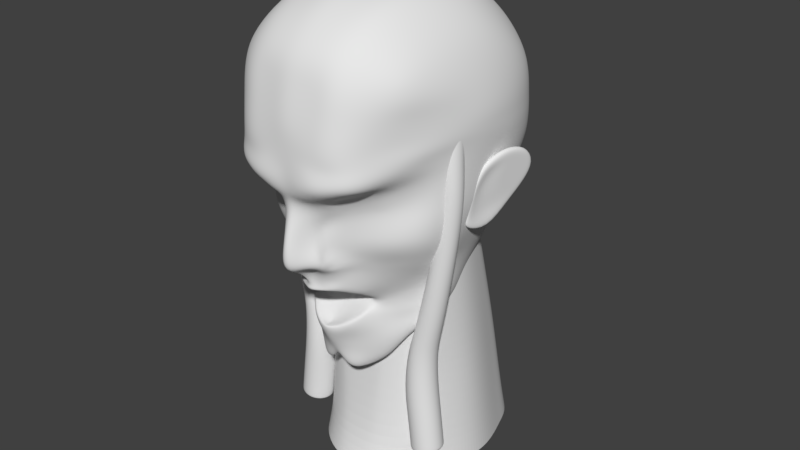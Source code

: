 # Source: Cabe_a_de_Cristo.blend  (saved by Blender 2.78.0; exported with 4.5.12 LTS)
import bpy
from mathutils import Matrix  # noqa: F401  (used for matrix-valued properties, if any)

bpy.ops.wm.read_factory_settings(use_empty=True)
scene = bpy.context.scene
scene.name = 'Scene'

# ---- collections
col_collection_1 = bpy.data.collections.new('Collection 1'); scene.collection.children.link(col_collection_1)

# ---- world
world_world = bpy.data.worlds.new('World'); scene.world = world_world
world_world.color = (0.05088, 0.05088, 0.05088)
world_world.use_sun_shadow = False
world_world.sun_shadow_jitter_overblur = 0.0
world_world.cycles.sampling_method = 'MANUAL'

# ---- meshes
me_plane = bpy.data.meshes.new('Plane')
me_plane.from_pydata([(0.612, -4.014, 2.261), (0.7106, -2.974, 3.974), (0.7721, 0.124, 5.091), (0.7294, 3.616, 4.47), (0.6871, 5.85, 2.853), (0.6732, 6.486, -0.229), (0.6866, 6.327, -1.816), (0.5605, -4.37, -0.3145), (0.4749, -4.025, -1.94), (0.4881, -4.072, -4.15), (0.3133, -3.753, -4.623), (3.015, -2.258, 3.174), (2.98, -3.089, -0.3013), (2.987, 5.43, -1.507), (2.987, 5.361, 0.8296), (1.462, -3.152, -2.219), (3.015, 4.751, 2.147), (1.94, 0.135, 4.8), (3.043, 3.058, 3.502), (2.954, -3.157, 1.875), (3.043, 0.2284, 3.966), (2.564, -2.691, -1.497), (4.104, 0.6494, 2.221), (3.814, -1.655, 1.891), (3.896, 3.189, 2.088), (4.44, 1.068, 0.1052), (4.083, 3.716, -0.1153), (3.86, -1.355, 0.7589), (1.776, -3.943, 2.113), (1.898, 3.443, 4.223), (1.855, 5.385, 2.575), (1.855, 6.089, 0.9679), (1.855, 6.044, -1.722), (1.693, -4.238, -0.4894), (1.879, -2.826, 3.77), (0.9042, -3.435, -4.675), (0.3958, -4.057, -2.959), (0.8068, -3.518, -4.132), (0.7436, -3.271, -2.953), (1.174, -2.932, -3.936), (1.765, -2.761, -2.923), (2.964, -2.876, -1.042), (1.906, -4.201, -1.229), (0.6278, -4.489, -1.263), (3.739, -1.206, -0.8039), (3.28, -1.762, -2.882), (3.46, -1.335, -1.759), (4.341, 0.914, -0.6058), (4.058, 3.663, -1.066), (4.16, 0.4954, -1.767), (3.964, 3.133, -2.347), (0.08208, -3.351, -5.292), (0.2671, -3.33, -5.697), (0.3242, -2.861, -5.855), (0.6856, -3.09, -5.705), (0.8764, -2.794, -5.834), (1.088, -2.402, -6.003), (1.326, -1.959, -6.208), (1.419, -1.621, -6.417), (1.387, -1.456, -6.651), (1.271, -1.832, -6.981), (0.8216, -2.345, -7.416), (0.3446, -2.595, -7.655), (0.2264, -3.251, -5.787), (0.02893, -2.404, -7.641), (0.328, -2.164, -7.449), (0.6862, -1.756, -7.033), (0.8218, -1.459, -6.629), (0.8397, -1.523, -6.401), (0.7522, -1.85, -6.176), (0.535, -2.344, -5.989), (1.13, -2.969, -4.504), (2.809, -2.086, -3.847), (0.9876, -3.025, -4.863), (0.6898, -3.074, -5.36), (2.212, -2.078, -4.48), (1.121, -2.658, -5.494), (1.677, -2.273, -4.981), (1.523, -2.158, -5.69), (2.227, -1.574, -5.298), (1.881, -1.603, -5.821), (2.427, -0.7059, -6.084), (2.544, -0.4036, -6.682), (1.983, -0.948, -7.403), (0.2958, -2.402, -8.258), (1.046, -1.932, -8.059), (1.222, -1.591, -8.915), (1.258, -0.8371, -9.05), (1.499, 0.08751, -8.321), (0.295, -0.6548, -8.65), (1.151, -1.307, -9.572), (0.35, -1.945, -9.653), (0.3191, -1.477, -9.213), (0.3664, -2.137, -8.908), (1.892, -0.789, -8.754), (2.55, 0.1032, -7.818), (3.028, 0.9246, -6.788), (3.208, 0.5798, -5.638), (3.25, -0.749, -4.818), (3.748, -0.07458, -4.12), (3.977, 0.1275, -3.089), (3.332, 2.297, -4.681), (3.737, 2.606, -3.604), (2.935, 2.24, -5.74), (2.253, 3.447, -6.071), (2.935, 4.534, -2.898), (2.774, 3.97, -4.012), (2.517, 3.681, -5.041), (1.78, -3.151, -1.853), (2.284, -2.702, -1.829), (2.679, -2.301, -1.822), (1.344, -3.503, -1.895), (2.127, -2.648, -2.188), (1.918, -3.457, -1.56), (2.522, 2.091, -7.119), (1.853, 2.889, -7.281), (1.605, 1.74, -8.045), (0.7839, 3.295, -7.466), (0.9298, 3.881, -6.429), (1.676, 4.704, -4.131), (1.791, 5.243, -3.189), (0.6437, 5.178, -4.227), (1.327, 4.372, -4.984), (0.6139, 5.726, -3.366), (1.714, -4.232, 0.5458), (1.855, 6.201, -0.2361), (3.898, -1.265, -0.04113), (4.06, 3.648, 0.741), (4.457, 1.02, 0.734), (2.987, 5.458, -0.2083), (2.923, -3.162, 0.6294), (0.5732, -4.308, 0.7835), (0.665, 6.239, 1.134), (0.0, -4.096, 2.26), (0.5881, -4.187, 1.482), (1.207, -3.959, 2.209), (0.6539, -3.785, 3.112), (0.7567, -1.696, 4.672), (0.0, -2.996, 4.039), (1.358, -2.926, 3.89), (0.7614, 2.042, 5.075), (0.0, 0.124, 5.221), (1.45, 0.1267, 4.953), (0.6994, 4.957, 3.685), (0.0, 3.686, 4.629), (1.386, 3.538, 4.329), (0.6683, 5.993, 1.93), (0.0, 6.064, 3.13), (1.322, 5.537, 2.634), (0.6866, 6.503, -0.8492), (0.0, 6.2, 1.278), (1.322, 6.382, -0.2464), (0.6682, 6.027, -2.778), (0.0, 6.467, -1.85), (1.322, 6.19, -1.776), (0.5777, -4.417, -0.8001), (1.143, -4.265, 0.6867), (0.0, -4.372, -0.1656), (0.4006, -3.955, -2.378), (1.256, -4.459, -1.327), (0.0, -4.236, -1.952), (0.503, -4.081, -4.5), (0.6048, -3.619, -2.958), (0.0, -4.802, -4.074), (0.1286, -3.456, -4.853), (0.7383, -3.582, -4.723), (0.0, -4.257, -4.869), (3.484, -2.466, 1.802), (3.56, -1.888, 2.622), (3.661, 0.3748, 3.193), (3.609, 2.95, 2.832), (3.574, 4.12, 1.941), (3.586, 4.748, -0.1799), (3.573, 4.709, -1.318), (3.42, -2.308, 0.7056), (3.326, -2.08, -0.9521), (1.829, -4.343, -0.9662), (2.937, -3.201, 1.186), (1.925, -1.604, 4.412), (2.985, -2.885, 2.585), (1.741, -4.096, 1.285), (3.047, -3.028, -0.7112), (1.833, 5.596, -2.626), (2.987, 5.47, -0.7079), (2.994, 5.176, 1.503), (1.822, -3.591, 2.971), (3.036, -1.235, 3.637), (3.036, 4.055, 2.8), (1.144, -3.223, -2.514), (3.043, 1.777, 3.981), (4.37, 0.9113, 1.314), (4.05, 2.014, 2.284), (4.039, -0.6584, 2.04), (3.836, -1.462, 1.28), (4.011, 3.511, 1.362), (4.408, 1.038, -0.1786), (4.228, -0.2036, 0.08307), (4.371, 2.405, 0.7394), (4.082, 3.715, -0.4972), (3.808, -1.209, -0.3968), (2.974, 4.989, -2.279), (1.855, 6.187, -0.8106), (1.855, 5.876, 1.769), (1.866, 4.585, 3.392), (2.05, -2.618, -2.47), (1.93, 1.96, 4.786), (2.586, -3.702, -1.186), (2.414, 0.1638, 4.511), (2.351, -3.676, 2.009), (2.403, 3.296, 3.999), (2.386, 5.15, 2.445), (2.379, 5.918, -0.2204), (2.379, 5.819, -1.638), (2.346, -3.908, 0.5308), (2.392, -2.622, 3.552), (0.9409, -3.254, -4.578), (0.8934, -3.265, -4.813), (0.938, -3.554, -4.45), (0.878, -3.816, -4.16), (0.0, -4.46, -2.905), (0.4292, -3.995, -3.631), (0.7431, -3.479, -3.668), (0.8495, -3.27, -4.065), (1.223, -3.046, -2.995), (1.91, -2.596, -3.861), (1.112, -2.967, -4.264), (1.423, -2.894, -3.503), (2.56, -2.308, -2.884), (1.003, -3.805, -1.961), (0.0, -4.356, -1.126), (2.974, -1.961, -1.813), (2.26, -3.084, -1.478), (2.768, -2.72, -1.294), (1.99, -3.946, -1.386), (0.653, -4.378, -1.673), (3.6, -1.258, -1.259), (4.111, -0.2727, -0.6381), (3.331, -1.514, -2.309), (3.091, -2.007, -3.429), (3.943, -0.6163, -1.66), (4.251, 0.7256, -1.145), (4.342, 2.346, -0.807), (4.005, 3.452, -1.714), (4.073, 0.2715, -2.433), (4.209, 1.848, -2.008), (3.91, 2.839, -2.974), (3.471, 3.923, -2.638), (0.2489, -3.301, -5.571), (0.0, -3.499, -5.41), (0.5021, -3.243, -5.334), (0.2417, -3.315, -5.774), (0.0, -3.456, -5.685), (0.5228, -3.209, -5.68), (0.0, -3.37, -5.82), (0.2355, -3.111, -5.777), (0.5669, -3.139, -5.755), (0.7918, -2.951, -5.763), (0.7264, -3.066, -5.586), (0.9464, -2.612, -5.912), (0.6555, -2.84, -5.858), (0.9898, -2.76, -5.718), (1.212, -2.173, -6.099), (0.8291, -2.406, -6.001), (1.286, -2.336, -5.908), (1.391, -1.776, -6.312), (1.102, -1.892, -6.197), (1.524, -1.868, -6.074), (1.423, -1.5, -6.525), (1.189, -1.527, -6.407), (1.72, -1.419, -6.302), (1.336, -1.557, -6.809), (1.186, -1.439, -6.638), (1.738, -1.299, -6.674), (1.072, -2.091, -7.215), (1.092, -1.778, -6.991), (1.396, -1.66, -7.106), (0.5771, -2.484, -7.579), (0.693, -2.357, -7.39), (0.9063, -2.276, -7.588), (0.0, -2.729, -7.704), (0.2255, -2.613, -7.606), (0.3797, -2.562, -7.869), (0.0, -2.898, -5.887), (0.4184, -2.621, -5.921), (0.0, -2.367, -6.027), (0.0, -1.903, -6.206), (0.0, -1.53, -6.421), (0.0, -1.425, -6.627), (0.0, -1.589, -7.038), (0.0, -1.98, -7.349), (0.0, -2.285, -7.613), (0.1773, -2.259, -7.561), (0.0, -2.593, -7.645), (0.5112, -2.001, -7.289), (0.7921, -1.557, -6.787), (0.8388, -1.441, -6.515), (0.8133, -1.672, -6.287), (0.6553, -2.071, -6.073), (1.112, -2.964, -4.698), (1.603, -2.544, -4.462), (0.913, -2.88, -5.428), (0.8118, -3.098, -5.08), (3.8, -1.004, -2.93), (2.492, -2.093, -4.18), (3.514, -1.257, -3.908), (1.28, -2.643, -4.897), (1.956, -2.149, -4.752), (2.869, -1.493, -4.56), (1.394, -2.465, -5.196), (1.346, -2.407, -5.582), (2.02, -1.91, -5.11), (1.866, -1.882, -5.453), (1.665, -1.922, -5.784), (2.228, -1.378, -5.54), (2.692, -1.194, -5.109), (2.217, -1.116, -5.873), (2.848, -0.1987, -5.831), (2.546, -0.4665, -6.369), (2.865, 0.2679, -6.64), (2.451, -0.5573, -7.015), (1.592, -1.465, -7.809), (2.464, -0.395, -7.603), (0.5604, -2.258, -8.188), (0.0, -2.51, -8.282), (0.3475, -2.246, -8.571), (1.256, -1.678, -8.478), (0.2964, -1.273, -8.845), (1.375, -0.5499, -8.607), (1.735, -0.6196, -8.828), (2.205, -0.5123, -8.266), (0.0, -1.693, -9.035), (0.0, 0.1578, -8.494), (1.597, 0.9094, -8.151), (0.7377, -0.3322, -8.623), (2.253, 0.3506, -8.057), (0.0, -0.8883, -8.664), (0.3591, -2.072, -9.299), (1.149, -1.535, -9.319), (0.3421, -1.594, -9.547), (1.175, -1.009, -9.445), (0.725, -1.673, -9.756), (1.561, -0.9735, -9.214), (0.0, -2.006, -9.012), (0.7104, -1.202, -9.238), (0.7596, -1.946, -9.013), (1.721, -1.19, -8.824), (0.0, -2.274, -8.715), (2.834, 0.701, -7.346), (2.823, 1.561, -6.982), (3.143, 0.8593, -6.198), (3.271, 0.04043, -5.168), (3.171, 1.456, -5.597), (3.566, -0.3065, -4.493), (3.877, 0.03193, -3.668), (3.53, 1.233, -4.382), (3.887, 1.412, -3.317), (3.014, 3.195, -4.923), (3.145, 2.219, -5.167), (3.518, 2.439, -4.191), (3.31, 3.426, -3.852), (2.711, 2.24, -6.393), (2.598, 2.923, -5.935), (1.704, 3.746, -6.195), (2.095, 3.191, -6.643), (2.382, 3.564, -5.547), (1.933, 4.051, -5.054), (2.214, 4.378, -4.086), (2.355, 4.95, -3.074), (2.87, 4.203, -3.467), (2.655, 3.809, -4.537), (1.663, -3.119, -2.021), (2.181, -2.694, -1.997), (1.569, -3.319, -1.869), (2.5, -2.489, -1.822), (2.028, -2.938, -1.84), (2.405, -2.706, -1.667), (1.865, -3.232, -1.693), (2.719, -2.388, -1.594), (1.758, -2.912, -2.238), (1.291, -3.367, -2.115), (2.502, -2.382, -2.064), (1.567, -3.611, -1.713), (2.188, 1.891, -7.732), (2.188, 2.529, -7.214), (1.657, 2.445, -7.817), (1.43, 3.162, -7.365), (0.9113, 1.615, -8.209), (0.0, 3.463, -7.586), (0.6018, 2.843, -8.115), (0.9489, 3.659, -6.976), (1.008, 4.183, -5.572), (0.0, 3.848, -7.136), (1.172, 4.964, -4.167), (1.571, 4.509, -4.553), (1.74, 4.947, -3.68), (0.7879, 4.714, -4.751), (1.223, 5.479, -3.29), (0.611, 5.431, -3.858), (0.0, 5.538, -4.04), (0.0, 5.953, -3.412), (0.0, 6.548, -0.1788), (1.322, 6.265, 1.006), (1.107, -4.373, -0.4807), (0.0, -4.361, 0.8531), (3.58, 4.663, 0.7631), (3.5, -2.222, -0.1683), (4.232, -0.2678, 0.7658), (4.396, 2.458, -0.01881), (2.379, 5.812, 0.9085), (2.414, -3.949, -0.4861), (1.697, -4.286, -0.05164), (1.855, 6.154, 0.2679), (3.895, -1.303, 0.3284), (4.074, 3.688, 0.2432), (4.451, 1.048, 0.3684), (2.987, 5.417, 0.2262), (2.923, -3.127, 0.1396), (0.5643, -4.353, 0.2073), (0.6658, 6.384, 0.4117), (0.0, -4.261, 1.512), (1.169, -4.134, 1.409), (0.0, -3.833, 3.129), (1.273, -3.712, 3.069), (0.0, -1.701, 4.786), (1.427, -1.67, 4.55), (0.0, 2.06, 5.213), (1.434, 2.013, 4.934), (0.0, 5.209, 3.947), (1.338, 4.71, 3.456), (0.0, 6.022, 2.079), (1.322, 6.044, 1.828), (0.0, 6.641, -0.8513), (1.322, 6.354, -0.84), (0.0, 6.215, -2.837), (1.291, 5.769, -2.709), (0.0, -4.362, -0.6513), (1.153, -4.494, -0.9616), (0.0, -4.29, -2.367), (0.8717, -3.568, -2.368), (0.0, -4.699, -4.573), (0.8627, -3.77, -4.479), (0.0, -3.863, -5.135), (0.606, -3.364, -4.965), (3.43, -2.38, 1.228), (3.368, -2.431, 2.345), (3.636, -0.9499, 2.923), (3.648, 1.777, 3.229), (3.436, 3.722, 2.506), (3.577, 4.499, 1.37), (3.585, 4.761, -0.6236), (3.52, 4.311, -2.003), (3.461, -2.148, -0.5587), (2.699, -2.147, -2.305), (2.37, -3.342, 2.812), (2.409, -1.468, 4.145), (4.163, -0.3889, 1.313), (4.281, 2.289, 1.377), (4.182, -0.2064, -0.2364), (4.386, 2.439, -0.3437), (2.34, -3.803, 1.221), (2.545, -3.942, -0.9054), (2.375, 5.383, -2.516), (2.379, 5.92, -0.7651), (2.381, 5.612, 1.667), (2.394, 4.39, 3.228), (1.537, -2.942, -2.543), (2.411, 1.882, 4.509), (0.9245, -3.305, -4.36), (0.9726, -3.179, -4.698), (0.6663, -3.726, -3.673), (0.0, -4.731, -3.47), (0.9024, -3.202, -3.612), (1.688, -2.566, -4.198), (2.225, -2.538, -3.431), (1.335, -4.106, -1.639), (0.0, -4.337, -1.573), (3.056, -2.068, -1.37), (2.462, -3.324, -1.321), (4.037, -0.4345, -1.1), (3.867, -0.8062, -2.294), (4.278, 2.157, -1.373), (4.088, 1.554, -2.669), (3.412, 3.627, -3.255), (0.0, -3.423, -5.588), (0.5375, -3.198, -5.555), (0.0, -3.416, -5.768), (0.4463, -3.225, -5.739), (0.0, -3.182, -5.835), (0.6258, -3.006, -5.803), (0.8809, -2.924, -5.644), (0.7157, -2.637, -5.927), (1.137, -2.558, -5.809), (0.9691, -2.152, -6.096), (1.408, -2.107, -5.999), (1.187, -1.704, -6.323), (1.641, -1.624, -6.165), (1.188, -1.426, -6.518), (1.759, -1.296, -6.474), (1.178, -1.566, -6.771), (1.581, -1.382, -6.874), (0.9163, -2.084, -7.212), (1.183, -1.992, -7.355), (0.4725, -2.493, -7.526), (0.6151, -2.451, -7.775), (0.0, -2.679, -7.636), (0.0, -2.7, -7.877), (0.0, -2.625, -5.96), (0.0, -2.126, -6.105), (0.0, -1.702, -6.316), (0.0, -1.43, -6.524), (0.0, -1.488, -6.781), (0.0, -1.83, -7.23), (0.0, -2.115, -7.448), (1.467, -2.559, -4.689), (1.068, -2.786, -5.129), (3.701, -1.158, -3.49), (3.241, -1.354, -4.246), (2.402, -1.687, -4.879), (1.679, -2.146, -5.315), (1.948, -1.701, -5.577), (2.753, -0.7545, -5.49), (2.919, 0.1273, -6.224), (2.694, 0.1285, -7.087), (1.998, -1.092, -8.223), (0.7291, -2.039, -8.574), (0.0, -2.394, -8.512), (1.996, -0.2966, -8.379), (0.713, -0.9781, -8.805), (0.0, -1.5, -8.804), (2.482, 1.238, -7.736), (0.3566, 0.6364, -8.374), (0.0, -0.2047, -8.664), (1.489, -1.241, -9.149), (0.7242, -1.989, -9.605), (0.0, -2.145, -8.885), (1.507, -0.8297, -9.175), (0.721, -1.334, -9.626), (0.0, -1.857, -9.077), (2.994, 1.616, -6.257), (3.391, 1.064, -4.893), (3.686, 1.334, -3.903), (2.815, 3.057, -5.399), (3.181, 3.302, -4.418), (2.389, 2.752, -6.539), (1.771, 3.91, -5.59), (1.72, 3.555, -6.811), (2.097, 4.194, -4.568), (2.297, 4.622, -3.591), (1.506, -3.266, -1.999), (2.404, -2.514, -1.959), (1.907, -2.914, -2.021), (1.657, -3.374, -1.744), (2.558, -2.511, -1.692), (2.14, -2.988, -1.665), (2.015, 2.305, -7.623), (0.9756, 2.536, -8.092), (0.0, 3.721, -7.269), (0.0, 2.988, -8.013), (0.0, 4.536, -5.303), (1.178, 4.737, -4.498), (1.188, 5.208, -3.764), (0.0, 5.624, -3.911), (0.0, 6.405, 0.5252), (1.322, 6.333, 0.2784), (1.124, -4.342, 0.05927), (0.0, -4.372, 0.3349), (3.583, 4.713, 0.2149), (3.424, -2.25, 0.2514), (4.246, -0.2258, 0.3816), (4.386, 2.436, 0.2986), (2.379, 5.874, 0.2522), (2.358, -3.95, -0.03216), (2.908, -0.1534, -13.49), (2.92, -0.1522, -13.49), (2.744, 0.4362, -11.62), (2.92, 0.4362, -13.12), (2.618, 0.4237, -11.63), (2.794, 0.4237, -13.14), (2.497, 0.3867, -11.65), (2.674, 0.3867, -13.16), (2.386, 0.3266, -11.67), (2.562, 0.3266, -13.17), (2.289, 0.2458, -11.68), (2.465, 0.2458, -13.19), (2.208, 0.1474, -11.69), (2.385, 0.1474, -13.2), (2.149, 0.03502, -11.7), (2.325, 0.03502, -13.21), (2.112, -0.08687, -11.7), (2.289, -0.08687, -13.22), (2.1, -0.2136, -11.71), (2.276, -0.2136, -13.22), (2.112, -0.3404, -11.7), (2.289, -0.3404, -13.22), (2.149, -0.4623, -11.7), (2.325, -0.4623, -13.21), (2.208, -0.5747, -11.69), (2.385, -0.5747, -13.2), (2.289, -0.6731, -11.68), (2.465, -0.6731, -13.19), (2.386, -0.7539, -11.67), (2.562, -0.7539, -13.17), (2.497, -0.814, -11.65), (2.674, -0.814, -13.16), (2.618, -0.851, -11.63), (2.794, -0.851, -13.14), (2.744, -0.8634, -11.62), (2.92, -0.8634, -13.12), (2.869, -0.851, -11.6), (3.046, -0.851, -13.1), (2.99, -0.814, -11.58), (3.166, -0.814, -13.08), (3.101, -0.7539, -11.57), (3.278, -0.7539, -13.06), (3.199, -0.6731, -11.55), (3.375, -0.6731, -13.05), (3.279, -0.5747, -11.54), (3.455, -0.5747, -13.04), (3.339, -0.4623, -11.54), (3.515, -0.4623, -13.03), (3.375, -0.3404, -11.53), (3.551, -0.3404, -13.02), (3.388, -0.2136, -11.53), (3.564, -0.2136, -13.02), (3.375, -0.08687, -11.53), (3.551, -0.08687, -13.02), (3.339, 0.03502, -11.54), (3.515, 0.03502, -13.03), (3.279, 0.1474, -11.54), (3.455, 0.1474, -13.04), (3.199, 0.2458, -11.55), (3.375, 0.2458, -13.05), (3.101, 0.3266, -11.57), (3.278, 0.3266, -13.06), (2.99, 0.3867, -11.58), (3.166, 0.3867, -13.08), (2.869, 0.4237, -11.6), (3.046, 0.4237, -13.1), (2.897, -0.1569, -13.49), (2.886, -0.1625, -13.5), (2.877, -0.1702, -13.5), (2.869, -0.1795, -13.5), (2.864, -0.1901, -13.5), (2.86, -0.2017, -13.5), (2.859, -0.2136, -13.5), (2.86, -0.2256, -13.5), (2.864, -0.2372, -13.5), (2.869, -0.2478, -13.5), (2.877, -0.2571, -13.5), (2.886, -0.2647, -13.5), (2.897, -0.2704, -13.49), (2.908, -0.2739, -13.49), (2.92, -0.2751, -13.49), (2.932, -0.2739, -13.49), (2.943, -0.2704, -13.49), (2.954, -0.2647, -13.49), (2.963, -0.2571, -13.48), (2.971, -0.2478, -13.48), (2.976, -0.2372, -13.48), (2.98, -0.2256, -13.48), (2.981, -0.2136, -13.48), (2.98, -0.2017, -13.48), (2.976, -0.1901, -13.48), (2.971, -0.1795, -13.48), (2.963, -0.1702, -13.48), (2.954, -0.1625, -13.49), (2.943, -0.1569, -13.49), (2.932, -0.1534, -13.49), (2.916, 0.4362, -13.07), (2.79, 0.4237, -13.09), (2.669, 0.3867, -13.11), (2.558, 0.3266, -13.13), (2.461, 0.2458, -13.14), (2.381, 0.1474, -13.15), (2.321, 0.03502, -13.16), (2.284, -0.08687, -13.17), (2.272, -0.2136, -13.17), (2.284, -0.3404, -13.17), (2.321, -0.4623, -13.16), (2.381, -0.5747, -13.15), (2.461, -0.6731, -13.14), (2.558, -0.7539, -13.13), (2.669, -0.814, -13.11), (2.79, -0.851, -13.09), (2.916, -0.8634, -13.07), (3.041, -0.851, -13.05), (3.162, -0.814, -13.03), (3.273, -0.7539, -13.02), (3.371, -0.6731, -13.0), (3.451, -0.5747, -12.99), (3.511, -0.4623, -12.98), (3.547, -0.3404, -12.97), (3.56, -0.2136, -12.97), (3.547, -0.08687, -12.97), (3.511, 0.03502, -12.98), (3.451, 0.1474, -12.99), (3.371, 0.2458, -13.0), (3.273, 0.3266, -13.02), (3.162, 0.3867, -13.03), (3.041, 0.4237, -13.05), (2.583, 0.4362, -10.42), (2.457, 0.4237, -10.43), (2.336, 0.3867, -10.45), (2.225, 0.3266, -10.47), (2.127, 0.2458, -10.48), (2.047, 0.1474, -10.49), (1.988, 0.03502, -10.5), (1.951, -0.08687, -10.5), (1.939, -0.2136, -10.5), (1.951, -0.3404, -10.5), (1.988, -0.4623, -10.5), (2.047, -0.5747, -10.49), (2.127, -0.6731, -10.48), (2.225, -0.7539, -10.47), (2.336, -0.814, -10.45), (2.457, -0.851, -10.43), (2.583, -0.8634, -10.42), (2.708, -0.851, -10.4), (2.829, -0.814, -10.38), (2.94, -0.7539, -10.37), (3.038, -0.6731, -10.35), (3.118, -0.5747, -10.34), (3.178, -0.4623, -10.34), (3.214, -0.3404, -10.33), (3.227, -0.2136, -10.33), (3.214, -0.08687, -10.33), (3.177, 0.03502, -10.34), (3.118, 0.1474, -10.34), (3.038, 0.2458, -10.35), (2.94, 0.3266, -10.37), (2.829, 0.3867, -10.38), (2.708, 0.4237, -10.4), (2.627, 0.3432, -8.835), (2.519, 0.3325, -8.85), (2.416, 0.3008, -8.864), (2.32, 0.2493, -8.877), (2.237, 0.1801, -8.889), (2.168, 0.09571, -8.898), (2.117, -0.0005604, -8.905), (2.086, -0.105, -8.909), (2.075, -0.2136, -8.911), (2.086, -0.3223, -8.909), (2.117, -0.4267, -8.905), (2.168, -0.523, -8.898), (2.237, -0.6074, -8.889), (2.32, -0.6766, -8.877), (2.416, -0.7281, -8.864), (2.519, -0.7598, -8.85), (2.627, -0.7705, -8.835), (2.734, -0.7598, -8.821), (2.838, -0.7281, -8.806), (2.933, -0.6766, -8.793), (3.017, -0.6074, -8.782), (3.085, -0.523, -8.773), (3.136, -0.4267, -8.766), (3.168, -0.3223, -8.761), (3.178, -0.2136, -8.76), (3.168, -0.105, -8.761), (3.136, -0.0005596, -8.766), (3.085, 0.09571, -8.773), (3.017, 0.1801, -8.782), (2.933, 0.2493, -8.793), (2.838, 0.3008, -8.806), (2.734, 0.3325, -8.821), (2.963, 0.2912, -7.693), (2.866, 0.2815, -7.707), (2.772, 0.2528, -7.72), (2.685, 0.2061, -7.731), (2.61, 0.1434, -7.742), (2.547, 0.06684, -7.75), (2.501, -0.02044, -7.757), (2.473, -0.1151, -7.76), (2.463, -0.2136, -7.762), (2.473, -0.3121, -7.76), (2.501, -0.4068, -7.757), (2.547, -0.4941, -7.75), (2.61, -0.5706, -7.742), (2.685, -0.6334, -7.731), (2.772, -0.6801, -7.72), (2.866, -0.7088, -7.707), (2.963, -0.7185, -7.693), (3.061, -0.7088, -7.68), (3.155, -0.6801, -7.667), (3.241, -0.6334, -7.655), (3.317, -0.5706, -7.645), (3.379, -0.4941, -7.636), (3.426, -0.4068, -7.63), (3.454, -0.3121, -7.626), (3.464, -0.2136, -7.625), (3.454, -0.1151, -7.626), (3.426, -0.02044, -7.63), (3.379, 0.06685, -7.636), (3.317, 0.1434, -7.645), (3.241, 0.2061, -7.655), (3.155, 0.2528, -7.667), (3.061, 0.2815, -7.68), (3.596, 0.2169, -4.404), (3.517, 0.2086, -4.374), (3.442, 0.1841, -4.346), (3.372, 0.1443, -4.319), (3.311, 0.0908, -4.296), (3.261, 0.02555, -4.277), (3.224, -0.04888, -4.263), (3.201, -0.1296, -4.254), (3.193, -0.2136, -4.251), (3.201, -0.2976, -4.254), (3.224, -0.3784, -4.263), (3.261, -0.4528, -4.277), (3.311, -0.5181, -4.296), (3.372, -0.5716, -4.319), (3.442, -0.6114, -4.346), (3.517, -0.6359, -4.374), (3.596, -0.6442, -4.404), (3.674, -0.6359, -4.434), (3.75, -0.6114, -4.463), (3.819, -0.5716, -4.489), (3.88, -0.5181, -4.512), (3.931, -0.4528, -4.531), (3.968, -0.3784, -4.546), (3.991, -0.2976, -4.554), (3.998, -0.2136, -4.557), (3.991, -0.1296, -4.554), (3.968, -0.04888, -4.546), (3.931, 0.02555, -4.531), (3.88, 0.0908, -4.512), (3.819, 0.1443, -4.489), (3.75, 0.1841, -4.463), (3.674, 0.2086, -4.434), (3.874, 0.2169, -2.178), (3.796, 0.2086, -2.148), (3.72, 0.1841, -2.119), (3.651, 0.1443, -2.093), (3.59, 0.0908, -2.07), (3.54, 0.02555, -2.051), (3.502, -0.04888, -2.036), (3.48, -0.1296, -2.028), (3.472, -0.2136, -2.025), (3.48, -0.2976, -2.028), (3.502, -0.3784, -2.036), (3.54, -0.4528, -2.051), (3.589, -0.5181, -2.071), (3.65, -0.5715, -2.096), (3.719, -0.6113, -2.123), (3.795, -0.6358, -2.151), (3.874, -0.6442, -2.179), (3.953, -0.6359, -2.208), (4.028, -0.6114, -2.236), (4.098, -0.5716, -2.263), (4.159, -0.5181, -2.286), (4.209, -0.4528, -2.305), (4.246, -0.3784, -2.319), (4.269, -0.2976, -2.328), (4.277, -0.2136, -2.331), (4.269, -0.1296, -2.328), (4.246, -0.04888, -2.319), (4.209, 0.02555, -2.305), (4.159, 0.0908, -2.286), (4.098, 0.1443, -2.263), (4.028, 0.1841, -2.236), (3.953, 0.2086, -2.208), (3.824, 0.2169, -0.9634), (3.745, 0.2086, -0.9336), (3.67, 0.1841, -0.9049), (3.6, 0.1443, -0.8784), (3.539, 0.0908, -0.8552), (3.489, 0.02555, -0.8361), (3.452, -0.04889, -0.8218), (3.429, -0.1297, -0.8126), (3.423, -0.2136, -0.808), (3.433, -0.2975, -0.8061), (3.463, -0.3778, -0.8037), (3.511, -0.4506, -0.7996), (3.573, -0.5119, -0.7983), (3.643, -0.5592, -0.8058), (3.717, -0.5924, -0.8228), (3.792, -0.612, -0.847), (3.866, -0.6185, -0.8761), (3.939, -0.6121, -0.9096), (4.007, -0.5928, -0.948), (4.069, -0.5602, -0.9915), (4.121, -0.5129, -1.036), (4.165, -0.4512, -1.073), (4.198, -0.3781, -1.098), (4.219, -0.2976, -1.111), (4.226, -0.2136, -1.116), (4.218, -0.1297, -1.113), (4.195, -0.04888, -1.105), (4.158, 0.02555, -1.091), (4.108, 0.0908, -1.072), (4.047, 0.1443, -1.048), (3.978, 0.1841, -1.022), (3.902, 0.2086, -0.9932), (3.758, 0.2169, 1.174), (3.68, 0.2086, 1.203), (3.604, 0.1841, 1.232), (3.535, 0.1443, 1.259), (3.474, 0.09079, 1.282), (3.424, 0.02554, 1.301), (3.387, -0.04894, 1.315), (3.364, -0.1298, 1.323), (3.358, -0.2136, 1.326), (3.368, -0.2965, 1.322), (3.396, -0.3726, 1.311), (3.439, -0.436, 1.295), (3.493, -0.4847, 1.274), (3.555, -0.5197, 1.251), (3.62, -0.5426, 1.226), (3.687, -0.5545, 1.201), (3.754, -0.5562, 1.175), (3.822, -0.548, 1.15), (3.887, -0.5302, 1.125), (3.95, -0.5027, 1.101), (4.008, -0.4652, 1.079), (4.06, -0.4176, 1.059), (4.104, -0.3593, 1.042), (4.136, -0.2904, 1.03), (4.152, -0.2125, 1.024), (4.149, -0.1303, 1.025), (4.129, -0.04952, 1.033), (4.093, 0.02522, 1.046), (4.043, 0.09068, 1.065), (3.982, 0.1443, 1.089), (3.912, 0.1841, 1.115), (3.837, 0.2086, 1.144), (4.121, 1.005, -1.189), (4.198, 1.379, -1.306), (4.418, 1.993, -0.7866), (4.43, 2.214, -1.12), (4.607, 2.814, -0.9044), (4.522, 2.663, -1.265), (4.652, 3.363, -1.605), (4.547, 2.99, -1.702), (4.481, 3.059, -2.333), (4.432, 2.778, -2.179), (4.224, 2.392, -3.04), (3.959, 1.577, -4.013), (3.957, 1.418, -3.239), (3.695, 0.5653, -3.625), (3.727, 0.5546, -3.361), (3.949, 1.093, -2.674), (3.797, 0.5835, -2.872), (3.981, 0.7809, -1.836), (4.044, 1.088, -1.939), (4.184, 1.886, -2.385), (4.311, 2.006, -1.635), (4.407, 2.454, -1.754), (4.297, 1.572, -0.9132), (4.328, 1.837, -1.184), (4.203, 2.178, -2.798), (4.199, 1.604, -1.734), (4.359, 0.9459, -1.22), (4.436, 1.32, -1.337), (4.656, 1.934, -0.8175), (4.667, 2.155, -1.151), (4.844, 2.755, -0.9354), (4.76, 2.604, -1.296), (4.89, 3.304, -1.636), (4.784, 2.931, -1.733), (4.719, 3.0, -2.364), (4.67, 2.719, -2.21), (4.462, 2.333, -3.071), (4.197, 1.518, -4.044), (4.027, 1.359, -3.27), (3.933, 0.5063, -3.656), (3.964, 0.4956, -3.392), (4.02, 1.034, -2.705), (4.035, 0.5245, -2.903), (4.219, 0.7219, -1.866), (4.114, 1.029, -1.97), (4.422, 1.827, -2.416), (4.549, 1.947, -1.666), (4.645, 2.395, -1.785), (4.535, 1.513, -0.9442), (4.565, 1.777, -1.215), (4.44, 2.119, -2.829), (4.436, 1.545, -1.765), (0.0, 1.666, -8.222), (2.746, -0.1787, -13.47), (2.632, -0.1557, -13.43), (2.517, -0.1328, -13.36), (2.403, -0.1098, -13.29), (2.885, -0.3893, -13.45), (2.863, -0.5047, -13.39), (2.84, -0.6201, -13.32), (2.817, -0.7355, -13.23), (3.094, -0.2486, -13.42), (3.208, -0.2715, -13.34), (3.323, -0.2945, -13.24), (3.437, -0.3175, -13.14), (2.955, -0.03797, -13.44), (2.977, 0.07744, -13.38), (3.0, 0.1929, -13.29), (3.023, 0.3083, -13.2), (2.795, -0.08699, -13.47), (2.712, -0.003782, -13.41), (2.63, 0.07942, -13.35), (2.547, 0.1626, -13.27), (2.795, -0.3403, -13.47), (2.712, -0.4235, -13.41), (2.63, -0.5067, -13.35), (2.547, -0.5899, -13.27), (3.045, -0.3403, -13.43), (3.128, -0.4235, -13.35), (3.21, -0.5067, -13.26), (3.293, -0.5899, -13.16), (3.045, -0.08699, -13.43), (3.128, -0.003782, -13.35), (3.21, 0.07942, -13.26), (3.293, 0.1626, -13.16), (2.393, -0.2136, -13.29), (2.509, -0.2136, -13.37), (2.626, -0.2136, -13.43), (2.743, -0.2136, -13.47), (2.746, -0.2486, -13.47), (2.632, -0.2715, -13.43), (2.517, -0.2945, -13.36), (2.403, -0.3175, -13.29), (2.92, -0.7458, -13.21), (2.92, -0.6281, -13.3), (2.92, -0.5104, -13.38), (2.92, -0.3928, -13.45), (2.955, -0.3893, -13.44), (2.977, -0.5047, -13.38), (3.0, -0.6201, -13.29), (3.023, -0.7355, -13.2), (3.447, -0.2136, -13.13), (3.331, -0.2136, -13.24), (3.214, -0.2136, -13.34), (3.097, -0.2136, -13.42), (3.094, -0.1787, -13.42), (3.208, -0.1557, -13.34), (3.323, -0.1328, -13.24), (3.437, -0.1098, -13.14), (2.92, 0.3185, -13.21), (2.92, 0.2008, -13.3), (2.92, 0.08315, -13.38), (2.92, -0.03452, -13.45), (2.885, -0.03797, -13.45), (2.863, 0.07744, -13.39), (2.84, 0.1929, -13.32), (2.817, 0.3083, -13.23), (2.482, 0.08199, -13.28), (2.579, 0.01662, -13.36), (2.675, -0.04876, -13.42), (2.772, -0.1141, -13.47), (2.756, -0.1451, -13.47), (2.648, -0.1001, -13.42), (2.541, -0.05504, -13.36), (2.433, -0.01001, -13.29), (2.627, -0.6561, -13.26), (2.692, -0.5583, -13.34), (2.757, -0.4604, -13.41), (2.821, -0.3626, -13.46), (2.852, -0.3791, -13.46), (2.807, -0.4878, -13.4), (2.763, -0.5966, -13.33), (2.718, -0.7053, -13.24), (3.358, -0.5093, -13.15), (3.261, -0.4439, -13.25), (3.164, -0.3785, -13.35), (3.068, -0.3132, -13.43), (3.084, -0.2822, -13.42), (3.192, -0.3272, -13.34), (3.299, -0.3722, -13.25), (3.407, -0.4173, -13.14), (3.213, 0.2288, -13.17), (3.148, 0.131, -13.27), (3.083, 0.03313, -13.36), (3.019, -0.06471, -13.43), (2.988, -0.04816, -13.44), (3.033, 0.06055, -13.37), (3.077, 0.1693, -13.28), (3.122, 0.278, -13.18), (2.718, 0.278, -13.24), (2.763, 0.1693, -13.33), (2.807, 0.06055, -13.4), (2.852, -0.04816, -13.46), (2.821, -0.06471, -13.46), (2.757, 0.03313, -13.41), (2.692, 0.131, -13.34), (2.627, 0.2288, -13.26), (2.433, -0.4173, -13.29), (2.541, -0.3722, -13.36), (2.648, -0.3272, -13.42), (2.756, -0.2822, -13.47), (2.772, -0.3132, -13.47), (2.675, -0.3785, -13.42), (2.579, -0.4439, -13.36), (2.482, -0.5093, -13.28), (3.122, -0.7053, -13.18), (3.077, -0.5966, -13.28), (3.033, -0.4878, -13.37), (2.988, -0.3791, -13.44), (3.019, -0.3626, -13.43), (3.083, -0.4604, -13.36), (3.148, -0.5583, -13.27), (3.213, -0.6561, -13.17), (3.407, -0.01001, -13.14), (3.299, -0.05504, -13.25), (3.192, -0.1001, -13.34), (3.084, -0.1451, -13.42), (3.068, -0.1141, -13.43), (3.164, -0.04876, -13.35), (3.261, 0.01662, -13.25), (3.358, 0.08199, -13.15), (0.0, 6.235, -9.672), (0.0, 4.547, -4.935), (0.386, 6.202, -9.672), (0.5916, 4.514, -4.935), (0.7354, 6.104, -9.672), (0.983, 4.416, -4.935), (1.077, 5.945, -9.672), (1.365, 4.257, -4.935), (1.402, 5.731, -9.672), (1.725, 4.043, -4.935), (1.704, 5.47, -9.672), (2.05, 3.782, -4.935), (1.973, 5.172, -9.672), (2.327, 3.484, -4.935), (2.199, 4.849, -9.672), (2.545, 3.161, -4.935), (2.495, 0.5349, -9.03), (2.672, 0.5349, -6.519), (2.372, 0.2899, -9.03), (2.573, 0.2899, -6.519), (2.199, 0.05436, -9.03), (2.419, 0.05436, -6.519), (1.986, -0.1627, -9.03), (2.216, -0.1627, -6.519), (1.739, -0.353, -9.03), (1.973, -0.353, -6.519), (1.469, -0.5091, -9.03), (1.7, -0.5091, -6.519), (1.183, -0.6252, -9.03), (1.408, -0.6252, -6.519), (0.8914, -0.6966, -9.03), (1.105, -0.6966, -6.519), (0.0, -0.7207, -9.03), (0.0, -0.7207, -6.519), (0.0, 6.858, -11.63), (0.0, 6.821, -11.63), (0.6519, 6.713, -11.63), (0.999, 6.538, -11.63), (1.33, 6.302, -11.63), (1.638, 6.015, -11.63), (1.916, 5.687, -11.63), (2.153, 5.331, -11.63), (2.478, 0.5816, -10.93), (2.338, 0.3119, -10.93), (2.147, 0.05253, -10.93), (1.912, -0.1865, -10.93), (1.643, -0.396, -10.93), (1.35, -0.5679, -10.93), (1.041, -0.6956, -10.93), (0.726, -0.7743, -10.93), (0.0, -0.8009, -10.93), (2.412, 4.31, -9.592), (2.619, 3.77, -9.512), (2.794, 3.231, -9.432), (2.911, 2.692, -9.351), (2.941, 2.153, -9.271), (2.869, 1.613, -9.191), (2.712, 1.074, -9.111), (2.802, 0.8631, -6.321), (2.895, 1.191, -6.123), (2.941, 1.52, -5.925), (2.936, 1.848, -5.727), (2.884, 2.176, -5.529), (2.796, 2.504, -5.331), (2.68, 2.833, -5.133), (2.381, 4.738, -11.55), (2.614, 4.144, -11.46), (2.818, 3.55, -11.37), (2.958, 2.956, -11.28), (2.997, 2.363, -11.19), (2.912, 1.769, -11.1), (2.727, 1.175, -11.02), (0.0, 7.556, -14.21), (0.0, 7.515, -14.21), (0.5218, 7.394, -14.21), (0.9104, 7.198, -14.21), (1.281, 6.934, -14.21), (1.626, 6.612, -14.21), (1.937, 6.245, -14.21), (2.203, 5.847, -14.21), (2.566, 0.5281, -13.42), (2.41, 0.2262, -13.42), (2.196, -0.06423, -13.42), (1.933, -0.3319, -13.42), (1.632, -0.5664, -13.42), (1.303, -0.7589, -13.42), (0.9573, -0.902, -13.42), (0.6047, -0.9901, -13.42), (0.0, -1.02, -13.42), (2.458, 5.182, -14.11), (2.719, 4.517, -14.02), (2.948, 3.852, -13.92), (3.104, 3.187, -13.82), (3.148, 2.523, -13.72), (3.053, 1.858, -13.62), (2.846, 1.193, -13.52), (0.0, 8.042, -15.57), (0.0, 7.996, -15.57), (0.3871, 7.863, -15.57), (0.8178, 7.645, -15.57), (1.229, 7.352, -15.57), (1.611, 6.996, -15.57), (1.956, 6.589, -15.57), (2.25, 6.147, -15.57), (2.653, 0.2524, -14.69), (2.48, -0.08232, -14.69), (2.242, -0.4042, -14.69), (1.951, -0.7008, -14.69), (1.617, -0.9608, -14.69), (1.253, -1.174, -14.69), (0.8698, -1.333, -14.69), (0.479, -1.43, -14.69), (0.0, -1.463, -14.69), (2.533, 5.41, -15.46), (2.823, 4.674, -15.35), (3.076, 3.937, -15.24), (3.249, 3.2, -15.13), (3.297, 2.463, -15.02), (3.192, 1.726, -14.91), (2.963, 0.9893, -14.8)], [], [(0, 133, 419, 134), (0, 134, 420, 135), (0, 135, 422, 136), (0, 136, 421, 133), (1, 138, 421, 136), (1, 136, 422, 139), (1, 139, 424, 137), (1, 137, 423, 138), (2, 141, 423, 137), (2, 137, 424, 142), (2, 142, 426, 140), (2, 140, 425, 141), (3, 144, 425, 140), (3, 140, 426, 145), (3, 145, 428, 143), (3, 143, 427, 144), (4, 147, 427, 143), (4, 143, 428, 148), (4, 148, 430, 146), (4, 146, 429, 147), (5, 400, 562, 418), (5, 418, 563, 151), (5, 151, 432, 149), (5, 149, 431, 400), (6, 153, 431, 149), (6, 149, 432, 154), (6, 154, 434, 152), (6, 152, 433, 153), (7, 402, 564, 417), (7, 417, 565, 157), (7, 157, 435, 155), (7, 155, 436, 402), (8, 228, 474, 234), (8, 234, 475, 160), (8, 160, 437, 158), (8, 158, 438, 228), (9, 218, 469, 220), (9, 220, 470, 163), (9, 163, 439, 161), (9, 161, 440, 218), (10, 165, 440, 161), (10, 161, 439, 166), (10, 166, 441, 164), (10, 164, 442, 165), (11, 186, 454, 214), (11, 214, 453, 179), (11, 179, 444, 168), (11, 168, 445, 186), (12, 416, 571, 409), (12, 409, 460, 181), (12, 181, 451, 405), (12, 405, 567, 416), (13, 200, 461, 212), (13, 212, 462, 183), (13, 183, 449, 173), (13, 173, 450, 200), (14, 415, 570, 408), (14, 408, 463, 184), (14, 184, 448, 404), (14, 404, 566, 415), (15, 379, 438, 188), (15, 188, 465, 378), (15, 378, 550, 370), (15, 370, 548, 379), (16, 184, 463, 210), (16, 210, 464, 187), (16, 187, 447, 171), (16, 171, 448, 184), (17, 205, 426, 142), (17, 142, 424, 178), (17, 178, 454, 207), (17, 207, 466, 205), (18, 187, 464, 209), (18, 209, 466, 189), (18, 189, 446, 170), (18, 170, 447, 187), (19, 179, 453, 208), (19, 208, 459, 177), (19, 177, 443, 167), (19, 167, 444, 179), (20, 189, 466, 207), (20, 207, 454, 186), (20, 186, 445, 169), (20, 169, 446, 189), (21, 377, 476, 232), (21, 232, 477, 231), (21, 231, 553, 375), (21, 375, 552, 377), (22, 191, 446, 169), (22, 169, 445, 192), (22, 192, 455, 190), (22, 190, 456, 191), (23, 167, 443, 193), (23, 193, 455, 192), (23, 192, 445, 168), (23, 168, 444, 167), (24, 170, 446, 191), (24, 191, 456, 194), (24, 194, 448, 171), (24, 171, 447, 170), (25, 407, 569, 414), (25, 414, 568, 196), (25, 196, 457, 195), (25, 195, 458, 407), (26, 172, 566, 413), (26, 413, 569, 407), (26, 407, 458, 198), (26, 198, 449, 172), (27, 174, 567, 412), (27, 412, 568, 406), (27, 406, 455, 193), (27, 193, 443, 174), (28, 185, 422, 135), (28, 135, 420, 180), (28, 180, 459, 208), (28, 208, 453, 185), (29, 203, 428, 145), (29, 145, 426, 205), (29, 205, 466, 209), (29, 209, 464, 203), (30, 202, 430, 148), (30, 148, 428, 203), (30, 203, 464, 210), (30, 210, 463, 202), (31, 411, 563, 401), (31, 401, 430, 202), (31, 202, 463, 408), (31, 408, 570, 411), (32, 182, 434, 154), (32, 154, 432, 201), (32, 201, 462, 212), (32, 212, 461, 182), (33, 410, 564, 402), (33, 402, 436, 176), (33, 176, 460, 409), (33, 409, 571, 410), (34, 178, 424, 139), (34, 139, 422, 185), (34, 185, 453, 214), (34, 214, 454, 178), (35, 217, 440, 165), (35, 165, 442, 216), (35, 216, 468, 215), (35, 215, 467, 217), (36, 162, 438, 158), (36, 158, 437, 219), (36, 219, 470, 220), (36, 220, 469, 162), (37, 222, 471, 221), (37, 221, 469, 218), (37, 218, 440, 217), (37, 217, 467, 222), (38, 162, 469, 221), (38, 221, 471, 223), (38, 223, 465, 188), (38, 188, 438, 162), (39, 226, 471, 222), (39, 222, 467, 225), (39, 225, 472, 224), (39, 224, 473, 226), (40, 204, 465, 223), (40, 223, 471, 226), (40, 226, 473, 227), (40, 227, 452, 204), (41, 181, 460, 206), (41, 206, 477, 232), (41, 232, 476, 175), (41, 175, 451, 181), (42, 176, 436, 159), (42, 159, 474, 233), (42, 233, 477, 206), (42, 206, 460, 176), (43, 159, 436, 155), (43, 155, 435, 229), (43, 229, 475, 234), (43, 234, 474, 159), (44, 175, 476, 235), (44, 235, 478, 236), (44, 236, 457, 199), (44, 199, 451, 175), (45, 227, 473, 238), (45, 238, 515, 302), (45, 302, 479, 237), (45, 237, 452, 227), (46, 230, 452, 237), (46, 237, 479, 239), (46, 239, 478, 235), (46, 235, 476, 230), (47, 241, 458, 195), (47, 195, 457, 236), (47, 236, 478, 240), (47, 240, 480, 241), (48, 242, 450, 173), (48, 173, 449, 198), (48, 198, 458, 241), (48, 241, 480, 242), (49, 239, 479, 243), (49, 243, 481, 244), (49, 244, 480, 240), (49, 240, 478, 239), (50, 245, 482, 246), (50, 246, 450, 242), (50, 242, 480, 244), (50, 244, 481, 245), (51, 249, 442, 164), (51, 164, 441, 248), (51, 248, 483, 247), (51, 247, 484, 249), (52, 252, 484, 247), (52, 247, 483, 251), (52, 251, 485, 250), (52, 250, 486, 252), (53, 254, 487, 282), (53, 282, 506, 283), (53, 283, 490, 259), (53, 259, 488, 254), (54, 257, 484, 252), (54, 252, 486, 255), (54, 255, 488, 256), (54, 256, 489, 257), (55, 260, 489, 256), (55, 256, 488, 259), (55, 259, 490, 258), (55, 258, 491, 260), (56, 263, 491, 258), (56, 258, 490, 262), (56, 262, 492, 261), (56, 261, 493, 263), (57, 266, 493, 261), (57, 261, 492, 265), (57, 265, 494, 264), (57, 264, 495, 266), (58, 269, 495, 264), (58, 264, 494, 268), (58, 268, 496, 267), (58, 267, 497, 269), (59, 272, 497, 267), (59, 267, 496, 271), (59, 271, 498, 270), (59, 270, 499, 272), (60, 275, 499, 270), (60, 270, 498, 274), (60, 274, 500, 273), (60, 273, 501, 275), (61, 278, 501, 273), (61, 273, 500, 277), (61, 277, 502, 276), (61, 276, 503, 278), (62, 281, 503, 276), (62, 276, 502, 280), (62, 280, 504, 279), (62, 279, 505, 281), (63, 255, 486, 250), (63, 250, 485, 253), (63, 253, 487, 254), (63, 254, 488, 255), (64, 292, 504, 280), (64, 280, 502, 291), (64, 291, 512, 290), (290, 292, 64), (65, 291, 502, 277), (65, 277, 500, 293), (65, 293, 511, 289), (65, 289, 512, 291), (66, 293, 500, 274), (66, 274, 498, 294), (66, 294, 510, 288), (66, 288, 511, 293), (67, 294, 498, 271), (67, 271, 496, 295), (67, 295, 509, 287), (67, 287, 510, 294), (68, 295, 496, 268), (68, 268, 494, 296), (68, 296, 508, 286), (68, 286, 509, 295), (69, 296, 494, 265), (69, 265, 492, 297), (69, 297, 507, 285), (69, 285, 508, 296), (70, 297, 492, 262), (70, 262, 490, 283), (70, 283, 506, 284), (70, 284, 507, 297), (71, 298, 513, 299), (71, 299, 472, 225), (71, 225, 467, 215), (71, 215, 468, 298), (72, 303, 516, 304), (72, 304, 515, 238), (72, 238, 473, 224), (72, 224, 472, 303), (73, 216, 442, 301), (73, 301, 514, 305), (73, 305, 513, 298), (73, 298, 468, 216), (74, 301, 442, 249), (74, 249, 484, 257), (74, 257, 489, 300), (74, 300, 514, 301), (75, 299, 513, 306), (75, 306, 517, 307), (75, 307, 516, 303), (75, 303, 472, 299), (76, 309, 518, 308), (76, 308, 514, 300), (76, 300, 489, 260), (76, 260, 491, 309), (77, 305, 514, 308), (77, 308, 518, 310), (77, 310, 517, 306), (77, 306, 513, 305), (78, 312, 519, 311), (78, 311, 518, 309), (78, 309, 491, 263), (78, 263, 493, 312), (79, 313, 520, 314), (79, 314, 517, 310), (79, 310, 518, 311), (79, 311, 519, 313), (80, 266, 495, 315), (80, 315, 520, 313), (80, 313, 519, 312), (80, 312, 493, 266), (81, 317, 521, 316), (81, 316, 520, 315), (81, 315, 495, 269), (81, 269, 497, 317), (82, 319, 522, 318), (82, 318, 521, 317), (82, 317, 497, 272), (82, 272, 499, 319), (83, 320, 523, 321), (83, 321, 522, 319), (83, 319, 499, 275), (83, 275, 501, 320), (84, 323, 525, 324), (84, 324, 524, 322), (84, 322, 503, 281), (84, 281, 505, 323), (85, 278, 503, 322), (85, 322, 524, 325), (85, 325, 523, 320), (85, 320, 501, 278), (86, 345, 523, 325), (86, 325, 524, 344), (86, 344, 533, 337), (86, 337, 532, 345), (87, 343, 527, 327), (87, 327, 526, 328), (87, 328, 535, 339), (87, 339, 536, 343), (88, 334, 526, 327), (88, 327, 527, 333), (88, 333, 530, 332), (88, 332, 529, 334), (89, 333, 527, 326), (89, 326, 528, 335), (89, 335, 531, 331), (89, 331, 530, 333), (90, 341, 532, 337), (90, 337, 533, 340), (90, 340, 536, 339), (90, 339, 535, 341), (91, 340, 533, 336), (91, 336, 534, 342), (91, 342, 537, 338), (91, 338, 536, 340), (92, 330, 528, 326), (92, 326, 527, 343), (92, 343, 536, 338), (92, 338, 537, 330), (93, 344, 524, 324), (93, 324, 525, 346), (93, 346, 534, 336), (93, 336, 533, 344), (94, 328, 526, 329), (94, 329, 523, 345), (94, 345, 532, 341), (94, 341, 535, 328), (95, 321, 523, 329), (95, 329, 526, 334), (95, 334, 529, 347), (95, 347, 522, 321), (96, 348, 538, 349), (96, 349, 521, 318), (96, 318, 522, 347), (96, 347, 529, 348), (97, 351, 539, 350), (97, 350, 520, 316), (97, 316, 521, 349), (97, 349, 538, 351), (98, 352, 516, 307), (98, 307, 517, 314), (98, 314, 520, 350), (98, 350, 539, 352), (99, 354, 540, 353), (99, 353, 515, 304), (99, 304, 516, 352), (99, 352, 539, 354), (100, 355, 481, 243), (100, 243, 479, 302), (100, 302, 515, 353), (100, 353, 540, 355), (101, 358, 540, 354), (101, 354, 539, 357), (101, 357, 541, 356), (101, 356, 542, 358), (102, 245, 481, 355), (102, 355, 540, 358), (102, 358, 542, 359), (102, 359, 482, 245), (103, 360, 543, 361), (103, 361, 541, 357), (103, 357, 539, 351), (103, 351, 538, 360), (104, 364, 541, 361), (104, 361, 543, 363), (104, 363, 545, 362), (104, 362, 544, 364), (105, 200, 450, 246), (105, 246, 482, 368), (105, 368, 547, 367), (105, 367, 461, 200), (106, 368, 482, 359), (106, 359, 542, 369), (106, 369, 546, 366), (106, 366, 547, 368), (107, 369, 542, 356), (107, 356, 541, 364), (107, 364, 544, 365), (107, 365, 546, 369), (108, 376, 551, 372), (108, 372, 548, 370), (108, 370, 550, 374), (108, 374, 553, 376), (109, 375, 553, 374), (109, 374, 550, 371), (109, 371, 549, 373), (109, 373, 552, 375), (110, 380, 452, 230), (110, 230, 476, 377), (110, 377, 552, 373), (110, 373, 549, 380), (111, 381, 474, 228), (111, 228, 438, 379), (111, 379, 548, 372), (111, 372, 551, 381), (112, 378, 465, 204), (112, 204, 452, 380), (112, 380, 549, 371), (112, 371, 550, 378), (113, 231, 477, 233), (113, 233, 474, 381), (113, 381, 551, 376), (113, 376, 553, 231), (114, 382, 554, 383), (114, 383, 543, 360), (114, 360, 538, 348), (114, 348, 529, 382), (115, 385, 545, 363), (115, 363, 543, 383), (115, 383, 554, 384), (115, 384, 555, 385), (116, 332, 530, 386), (116, 386, 555, 384), (116, 384, 554, 382), (116, 382, 529, 332), (117, 389, 545, 385), (117, 385, 555, 388), (117, 388, 557, 387), (117, 387, 556, 389), (118, 391, 558, 390), (118, 390, 544, 362), (118, 362, 545, 389), (118, 389, 556, 391), (119, 394, 547, 366), (119, 366, 546, 393), (119, 393, 559, 392), (119, 392, 560, 394), (120, 182, 461, 367), (120, 367, 547, 394), (120, 394, 560, 396), (120, 396, 434, 182), (121, 397, 560, 392), (121, 392, 559, 395), (121, 395, 558, 398), (121, 398, 561, 397), (122, 393, 546, 365), (122, 365, 544, 390), (122, 390, 558, 395), (122, 395, 559, 393), (123, 399, 433, 152), (123, 152, 434, 396), (123, 396, 560, 397), (123, 397, 561, 399), (124, 180, 420, 156), (124, 156, 564, 410), (124, 410, 571, 213), (124, 213, 459, 180), (125, 201, 432, 151), (125, 151, 563, 411), (125, 411, 570, 211), (125, 211, 462, 201), (126, 405, 451, 199), (126, 199, 457, 196), (126, 196, 568, 412), (126, 412, 567, 405), (127, 404, 448, 194), (127, 194, 456, 197), (127, 197, 569, 413), (127, 413, 566, 404), (128, 197, 456, 190), (128, 190, 455, 406), (128, 406, 568, 414), (128, 414, 569, 197), (129, 183, 462, 211), (129, 211, 570, 415), (129, 415, 566, 172), (129, 172, 449, 183), (130, 177, 459, 213), (130, 213, 571, 416), (130, 416, 567, 174), (130, 174, 443, 177), (131, 156, 420, 134), (131, 134, 419, 403), (131, 403, 565, 417), (131, 417, 564, 156), (132, 150, 429, 146), (132, 146, 430, 401), (132, 401, 563, 418), (132, 418, 562, 150), (668, 575, 577, 669), (1012, 977, 643, 644), (669, 577, 579, 670), (1020, 981, 651, 652), (670, 579, 581, 671), (1028, 985, 659, 660), (671, 581, 583, 672), (1044, 993, 640, 641), (672, 583, 585, 673), (1052, 997, 648, 649), (673, 585, 587, 674), (1060, 1001, 656, 657), (674, 587, 589, 675), (1068, 1005, 664, 665), (675, 589, 591, 676), (1036, 989, 667, 573), (676, 591, 593, 677), (1076, 1037, 572, 638), (677, 593, 595, 678), (1084, 1013, 645, 646), (678, 595, 597, 679), (1092, 1021, 653, 654), (679, 597, 599, 680), (1100, 1029, 661, 662), (680, 599, 601, 681), (977, 1045, 642, 643), (681, 601, 603, 682), (981, 1053, 650, 651), (682, 603, 605, 683), (985, 1061, 658, 659), (683, 605, 607, 684), (989, 1069, 666, 667), (684, 607, 609, 685), (993, 1077, 639, 640), (685, 609, 611, 686), (997, 1085, 647, 648), (686, 611, 613, 687), (1001, 1093, 655, 656), (687, 613, 615, 688), (1005, 1101, 663, 664), (688, 615, 617, 689), (1013, 1012, 644, 645), (689, 617, 619, 690), (1021, 1020, 652, 653), (690, 619, 621, 691), (1029, 1028, 660, 661), (691, 621, 623, 692), (1037, 1036, 573, 572), (692, 623, 625, 693), (1045, 1044, 641, 642), (693, 625, 627, 694), (1053, 1052, 649, 650), (694, 627, 629, 695), (1061, 1060, 657, 658), (695, 629, 631, 696), (1069, 1068, 665, 666), (696, 631, 633, 697), (1077, 1076, 638, 639), (697, 633, 635, 698), (1093, 1092, 654, 655), (1085, 1084, 646, 647), (698, 635, 637, 699), (699, 637, 575, 668), (1101, 1100, 662, 663), (636, 699, 668, 574), (634, 698, 699, 636), (632, 697, 698, 634), (630, 696, 697, 632), (628, 695, 696, 630), (626, 694, 695, 628), (624, 693, 694, 626), (622, 692, 693, 624), (620, 691, 692, 622), (618, 690, 691, 620), (616, 689, 690, 618), (614, 688, 689, 616), (612, 687, 688, 614), (610, 686, 687, 612), (608, 685, 686, 610), (606, 684, 685, 608), (604, 683, 684, 606), (602, 682, 683, 604), (600, 681, 682, 602), (598, 680, 681, 600), (596, 679, 680, 598), (594, 678, 679, 596), (592, 677, 678, 594), (590, 676, 677, 592), (588, 675, 676, 590), (586, 674, 675, 588), (584, 673, 674, 586), (582, 672, 673, 584), (580, 671, 672, 582), (578, 670, 671, 580), (576, 669, 670, 578), (574, 668, 669, 576), (628, 630, 728, 727), (612, 614, 720, 719), (596, 598, 712, 711), (580, 582, 704, 703), (634, 636, 731, 730), (618, 620, 723, 722), (602, 604, 715, 714), (586, 588, 707, 706), (624, 626, 726, 725), (608, 610, 718, 717), (592, 594, 710, 709), (576, 578, 702, 701), (630, 632, 729, 728), (614, 616, 721, 720), (598, 600, 713, 712), (636, 574, 700, 731), (582, 584, 705, 704), (620, 622, 724, 723), (604, 606, 716, 715), (588, 590, 708, 707), (626, 628, 727, 726), (610, 612, 719, 718), (594, 596, 711, 710), (578, 580, 703, 702), (632, 634, 730, 729), (616, 618, 722, 721), (600, 602, 714, 713), (574, 576, 701, 700), (584, 586, 706, 705), (622, 624, 725, 724), (606, 608, 717, 716), (590, 592, 709, 708), (722, 723, 755, 754), (709, 710, 742, 741), (723, 724, 756, 755), (710, 711, 743, 742), (724, 725, 757, 756), (711, 712, 744, 743), (725, 726, 758, 757), (712, 713, 745, 744), (726, 727, 759, 758), (713, 714, 746, 745), (700, 701, 733, 732), (727, 728, 760, 759), (714, 715, 747, 746), (701, 702, 734, 733), (728, 729, 761, 760), (715, 716, 748, 747), (702, 703, 735, 734), (729, 730, 762, 761), (716, 717, 749, 748), (703, 704, 736, 735), (730, 731, 763, 762), (717, 718, 750, 749), (704, 705, 737, 736), (731, 700, 732, 763), (718, 719, 751, 750), (705, 706, 738, 737), (719, 720, 752, 751), (706, 707, 739, 738), (720, 721, 753, 752), (707, 708, 740, 739), (721, 722, 754, 753), (708, 709, 741, 740), (757, 758, 790, 789), (744, 745, 777, 776), (758, 759, 791, 790), (745, 746, 778, 777), (732, 733, 765, 764), (759, 760, 792, 791), (746, 747, 779, 778), (733, 734, 766, 765), (760, 761, 793, 792), (747, 748, 780, 779), (734, 735, 767, 766), (761, 762, 794, 793), (748, 749, 781, 780), (735, 736, 768, 767), (762, 763, 795, 794), (749, 750, 782, 781), (736, 737, 769, 768), (763, 732, 764, 795), (750, 751, 783, 782), (737, 738, 770, 769), (751, 752, 784, 783), (738, 739, 771, 770), (752, 753, 785, 784), (739, 740, 772, 771), (753, 754, 786, 785), (740, 741, 773, 772), (754, 755, 787, 786), (741, 742, 774, 773), (755, 756, 788, 787), (742, 743, 775, 774), (756, 757, 789, 788), (743, 744, 776, 775), (790, 791, 823, 822), (777, 778, 810, 809), (764, 765, 797, 796), (791, 792, 824, 823), (778, 779, 811, 810), (765, 766, 798, 797), (792, 793, 825, 824), (779, 780, 812, 811), (766, 767, 799, 798), (793, 794, 826, 825), (780, 781, 813, 812), (767, 768, 800, 799), (794, 795, 827, 826), (781, 782, 814, 813), (768, 769, 801, 800), (795, 764, 796, 827), (782, 783, 815, 814), (769, 770, 802, 801), (783, 784, 816, 815), (770, 771, 803, 802), (784, 785, 817, 816), (771, 772, 804, 803), (785, 786, 818, 817), (772, 773, 805, 804), (786, 787, 819, 818), (773, 774, 806, 805), (787, 788, 820, 819), (774, 775, 807, 806), (788, 789, 821, 820), (775, 776, 808, 807), (789, 790, 822, 821), (776, 777, 809, 808), (803, 804, 836, 835), (817, 818, 850, 849), (804, 805, 837, 836), (818, 819, 851, 850), (805, 806, 838, 837), (819, 820, 852, 851), (806, 807, 839, 838), (820, 821, 853, 852), (807, 808, 840, 839), (821, 822, 854, 853), (808, 809, 841, 840), (822, 823, 855, 854), (809, 810, 842, 841), (796, 797, 829, 828), (823, 824, 856, 855), (810, 811, 843, 842), (797, 798, 830, 829), (824, 825, 857, 856), (811, 812, 844, 843), (798, 799, 831, 830), (825, 826, 858, 857), (812, 813, 845, 844), (799, 800, 832, 831), (826, 827, 859, 858), (813, 814, 846, 845), (800, 801, 833, 832), (827, 796, 828, 859), (814, 815, 847, 846), (801, 802, 834, 833), (815, 816, 848, 847), (802, 803, 835, 834), (816, 817, 849, 848), (838, 839, 871, 870), (852, 853, 885, 884), (839, 840, 872, 871), (853, 854, 886, 885), (840, 841, 873, 872), (854, 855, 887, 886), (841, 842, 874, 873), (828, 829, 861, 860), (855, 856, 888, 887), (842, 843, 875, 874), (829, 830, 862, 861), (856, 857, 889, 888), (843, 844, 876, 875), (830, 831, 863, 862), (857, 858, 890, 889), (844, 845, 877, 876), (831, 832, 864, 863), (858, 859, 891, 890), (845, 846, 878, 877), (832, 833, 865, 864), (859, 828, 860, 891), (846, 847, 879, 878), (833, 834, 866, 865), (847, 848, 880, 879), (834, 835, 867, 866), (848, 849, 881, 880), (835, 836, 868, 867), (849, 850, 882, 881), (836, 837, 869, 868), (850, 851, 883, 882), (837, 838, 870, 869), (851, 852, 884, 883), (886, 887, 919, 918), (873, 874, 906, 905), (860, 861, 893, 892), (887, 888, 920, 919), (874, 875, 907, 906), (861, 862, 894, 893), (888, 889, 921, 920), (875, 876, 908, 907), (862, 863, 895, 894), (889, 890, 922, 921), (876, 877, 909, 908), (863, 864, 896, 895), (890, 891, 923, 922), (877, 878, 910, 909), (864, 865, 897, 896), (891, 860, 892, 923), (878, 879, 911, 910), (865, 866, 898, 897), (879, 880, 912, 911), (866, 867, 899, 898), (880, 881, 913, 912), (867, 868, 900, 899), (881, 882, 914, 913), (868, 869, 901, 900), (882, 883, 915, 914), (869, 870, 902, 901), (883, 884, 916, 915), (870, 871, 903, 902), (884, 885, 917, 916), (871, 872, 904, 903), (885, 886, 918, 917), (872, 873, 905, 904), (946, 926, 927, 947), (926, 928, 929, 927), (928, 930, 931, 929), (930, 932, 933, 931), (932, 934, 948, 933), (934, 935, 936, 948), (935, 937, 938, 936), (938, 940, 939, 936), (925, 942, 941, 924), (939, 940, 941, 942), (944, 945, 943, 949), (948, 936, 939, 943), (947, 927, 944, 949), (945, 929, 931, 933), (929, 945, 944, 927), (933, 948, 943, 945), (925, 947, 949, 942), (942, 949, 943, 939), (924, 946, 947, 925), (972, 973, 953, 952), (952, 953, 955, 954), (954, 955, 957, 956), (956, 957, 959, 958), (958, 959, 974, 960), (960, 974, 962, 961), (961, 962, 964, 963), (964, 962, 965, 966), (951, 950, 967, 968), (965, 968, 967, 966), (970, 975, 969, 971), (974, 969, 965, 962), (973, 975, 970, 953), (971, 959, 957, 955), (955, 953, 970, 971), (959, 971, 969, 974), (951, 968, 975, 973), (968, 965, 969, 975), (950, 951, 973, 972), (941, 940, 966, 967), (930, 928, 954, 956), (926, 946, 972, 952), (938, 937, 963, 964), (928, 926, 952, 954), (924, 941, 967, 950), (934, 932, 958, 960), (946, 924, 950, 972), (935, 934, 960, 961), (940, 938, 964, 966), (937, 935, 961, 963), (932, 930, 956, 958), (976, 388, 555, 386), (557, 388, 976), (386, 530, 976), (331, 976, 530), (629, 627, 1097, 1104), (1104, 1097, 1098, 1103), (1103, 1098, 1099, 1102), (1102, 1099, 1100, 1101), (597, 595, 1081, 1088), (1088, 1081, 1082, 1087), (1087, 1082, 1083, 1086), (1086, 1083, 1084, 1085), (613, 611, 1089, 1096), (1096, 1089, 1090, 1095), (1095, 1090, 1091, 1094), (1094, 1091, 1092, 1093), (581, 579, 1073, 1080), (1080, 1073, 1074, 1079), (1079, 1074, 1075, 1078), (1078, 1075, 1076, 1077), (635, 633, 1065, 1072), (1072, 1065, 1066, 1071), (1071, 1066, 1067, 1070), (1070, 1067, 1068, 1069), (619, 617, 1057, 1064), (1064, 1057, 1058, 1063), (1063, 1058, 1059, 1062), (1062, 1059, 1060, 1061), (603, 601, 1049, 1056), (1056, 1049, 1050, 1055), (1055, 1050, 1051, 1054), (1054, 1051, 1052, 1053), (587, 585, 1041, 1048), (1048, 1041, 1042, 1047), (1047, 1042, 1043, 1046), (1046, 1043, 1044, 1045), (577, 575, 1033, 1040), (1040, 1033, 1034, 1039), (1039, 1034, 1035, 1038), (1038, 1035, 1036, 1037), (625, 623, 1025, 1032), (1032, 1025, 1026, 1031), (1031, 1026, 1027, 1030), (1030, 1027, 1028, 1029), (609, 607, 1017, 1024), (1024, 1017, 1018, 1023), (1023, 1018, 1019, 1022), (1022, 1019, 1020, 1021), (593, 591, 1009, 1016), (1016, 1009, 1010, 1015), (1015, 1010, 1011, 1014), (1014, 1011, 1012, 1013), (631, 629, 1104, 1008), (1008, 1104, 1103, 1007), (1007, 1103, 1102, 1006), (1006, 1102, 1101, 1005), (615, 613, 1096, 1004), (1004, 1096, 1095, 1003), (1003, 1095, 1094, 1002), (1002, 1094, 1093, 1001), (599, 597, 1088, 1000), (1000, 1088, 1087, 999), (999, 1087, 1086, 998), (998, 1086, 1085, 997), (583, 581, 1080, 996), (996, 1080, 1079, 995), (995, 1079, 1078, 994), (994, 1078, 1077, 993), (637, 635, 1072, 992), (992, 1072, 1071, 991), (991, 1071, 1070, 990), (990, 1070, 1069, 989), (621, 619, 1064, 988), (988, 1064, 1063, 987), (987, 1063, 1062, 986), (986, 1062, 1061, 985), (605, 603, 1056, 984), (984, 1056, 1055, 983), (983, 1055, 1054, 982), (982, 1054, 1053, 981), (589, 587, 1048, 980), (980, 1048, 1047, 979), (979, 1047, 1046, 978), (978, 1046, 1045, 977), (627, 625, 1032, 1097), (1097, 1032, 1031, 1098), (1098, 1031, 1030, 1099), (1099, 1030, 1029, 1100), (611, 609, 1024, 1089), (1089, 1024, 1023, 1090), (1090, 1023, 1022, 1091), (1091, 1022, 1021, 1092), (595, 593, 1016, 1081), (1081, 1016, 1015, 1082), (1082, 1015, 1014, 1083), (1083, 1014, 1013, 1084), (579, 577, 1040, 1073), (1073, 1040, 1039, 1074), (1074, 1039, 1038, 1075), (1075, 1038, 1037, 1076), (575, 637, 992, 1033), (1033, 992, 991, 1034), (1034, 991, 990, 1035), (1035, 990, 989, 1036), (633, 631, 1008, 1065), (1065, 1008, 1007, 1066), (1066, 1007, 1006, 1067), (1067, 1006, 1005, 1068), (617, 615, 1004, 1057), (1057, 1004, 1003, 1058), (1058, 1003, 1002, 1059), (1059, 1002, 1001, 1060), (601, 599, 1000, 1049), (1049, 1000, 999, 1050), (1050, 999, 998, 1051), (1051, 998, 997, 1052), (585, 583, 996, 1041), (1041, 996, 995, 1042), (1042, 995, 994, 1043), (1043, 994, 993, 1044), (623, 621, 988, 1025), (1025, 988, 987, 1026), (1026, 987, 986, 1027), (1027, 986, 985, 1028), (607, 605, 984, 1017), (1017, 984, 983, 1018), (1018, 983, 982, 1019), (1019, 982, 981, 1020), (591, 589, 980, 1009), (1009, 980, 979, 1010), (1010, 979, 978, 1011), (1011, 978, 977, 1012), (1105, 1106, 1108, 1107), (1107, 1108, 1110, 1109), (1109, 1110, 1112, 1111), (1111, 1112, 1114, 1113), (1113, 1114, 1116, 1115), (1115, 1116, 1118, 1117), (1117, 1118, 1120, 1119), (1162, 1163, 1122, 1121), (1121, 1122, 1124, 1123), (1123, 1124, 1126, 1125), (1125, 1126, 1128, 1127), (1127, 1128, 1130, 1129), (1129, 1130, 1132, 1131), (1131, 1132, 1134, 1133), (1133, 1134, 1136, 1135), (1135, 1136, 1138, 1137), (1107, 1109, 1141, 1140), (1117, 1119, 1146, 1145), (1127, 1129, 1151, 1150), (1113, 1115, 1144, 1143), (1123, 1125, 1149, 1148), (1133, 1135, 1154, 1153), (1109, 1111, 1142, 1141), (1162, 1121, 1147, 1176), (1105, 1107, 1140, 1139), (1129, 1131, 1152, 1151), (1115, 1117, 1145, 1144), (1125, 1127, 1150, 1149), (1135, 1137, 1155, 1154), (1111, 1113, 1143, 1142), (1121, 1123, 1148, 1147), (1131, 1133, 1153, 1152), (1119, 1156, 1170, 1146), (1156, 1157, 1171, 1170), (1157, 1158, 1172, 1171), (1158, 1159, 1173, 1172), (1159, 1160, 1174, 1173), (1160, 1161, 1175, 1174), (1161, 1162, 1176, 1175), (1119, 1120, 1169, 1156), (1156, 1169, 1168, 1157), (1157, 1168, 1167, 1158), (1158, 1167, 1166, 1159), (1159, 1166, 1165, 1160), (1160, 1165, 1164, 1161), (1161, 1164, 1163, 1162), (1140, 1141, 1179, 1178), (1175, 1176, 1200, 1199), (1148, 1149, 1187, 1186), (1141, 1142, 1180, 1179), (1146, 1170, 1194, 1184), (1149, 1150, 1188, 1187), (1142, 1143, 1181, 1180), (1170, 1171, 1195, 1194), (1150, 1151, 1189, 1188), (1143, 1144, 1182, 1181), (1171, 1172, 1196, 1195), (1151, 1152, 1190, 1189), (1144, 1145, 1183, 1182), (1172, 1173, 1197, 1196), (1152, 1153, 1191, 1190), (1145, 1146, 1184, 1183), (1173, 1174, 1198, 1197), (1153, 1154, 1192, 1191), (1176, 1147, 1185, 1200), (1139, 1140, 1178, 1177), (1174, 1175, 1199, 1198), (1154, 1155, 1193, 1192), (1147, 1148, 1186, 1185), (1200, 1185, 1209, 1224), (1199, 1200, 1224, 1223), (1177, 1178, 1202, 1201), (1192, 1193, 1217, 1216), (1185, 1186, 1210, 1209), (1178, 1179, 1203, 1202), (1184, 1194, 1218, 1208), (1186, 1187, 1211, 1210), (1179, 1180, 1204, 1203), (1194, 1195, 1219, 1218), (1187, 1188, 1212, 1211), (1180, 1181, 1205, 1204), (1195, 1196, 1220, 1219), (1188, 1189, 1213, 1212), (1181, 1182, 1206, 1205), (1196, 1197, 1221, 1220), (1189, 1190, 1214, 1213), (1182, 1183, 1207, 1206), (1197, 1198, 1222, 1221), (1190, 1191, 1215, 1214), (1183, 1184, 1208, 1207), (1198, 1199, 1223, 1222), (1191, 1192, 1216, 1215)])
me_plane.polygons.foreach_set('use_smooth', [1, 1, 1, 1, 1, 1, 1, 1, 1, 1, 1, 1, 1, 1, 1, 1, 1, 1, 1, 1, 1, 1, 1, 1, 1, 1, 1, 1, 1, 1, 1, 1, 1, 1, 1, 1, 1, 1, 1, 1, 1, 1, 1, 1, 1, 1, 1, 1, 1, 1, 1, 1, 1, 1, 1, 1, 1, 1, 1, 1, 1, 1, 1, 1, 1, 1, 1, 1, 1, 1, 1, 1, 1, 1, 1, 1, 1, 1, 1, 1, 1, 1, 1, 1, 1, 1, 1, 1, 1, 1, 1, 1, 1, 1, 1, 1, 1, 1, 1, 1, 1, 1, 1, 1, 1, 1, 1, 1, 1, 1, 1, 1, 1, 1, 1, 1, 1, 1, 1, 1, 1, 1, 1, 1, 1, 1, 1, 1, 1, 1, 1, 1, 1, 1, 1, 1, 1, 1, 1, 1, 1, 1, 1, 1, 1, 1, 1, 1, 1, 1, 1, 1, 1, 1, 1, 1, 1, 1, 1, 1, 1, 1, 1, 1, 1, 1, 1, 1, 1, 1, 1, 1, 1, 1, 1, 1, 1, 1, 1, 1, 1, 1, 1, 1, 1, 1, 1, 1, 1, 1, 1, 1, 1, 1, 1, 1, 1, 1, 1, 1, 1, 1, 1, 1, 1, 1, 1, 1, 1, 1, 1, 1, 1, 1, 1, 1, 1, 1, 1, 1, 1, 1, 1, 1, 1, 1, 1, 1, 1, 1, 1, 1, 1, 1, 1, 1, 1, 1, 1, 1, 1, 1, 1, 1, 1, 1, 1, 1, 1, 1, 1, 1, 1, 1, 1, 1, 1, 1, 1, 1, 1, 1, 1, 1, 1, 1, 1, 1, 1, 1, 1, 1, 1, 1, 1, 1, 1, 1, 1, 1, 1, 1, 1, 1, 1, 1, 1, 1, 1, 1, 1, 1, 1, 1, 1, 1, 1, 1, 1, 1, 1, 1, 1, 1, 1, 1, 1, 1, 1, 1, 1, 1, 1, 1, 1, 1, 1, 1, 1, 1, 1, 1, 1, 1, 1, 1, 1, 1, 1, 1, 1, 1, 1, 1, 1, 1, 1, 1, 1, 1, 1, 1, 1, 1, 1, 1, 1, 1, 1, 1, 1, 1, 1, 1, 1, 1, 1, 1, 1, 1, 1, 1, 1, 1, 1, 1, 1, 1, 1, 1, 1, 1, 1, 1, 1, 1, 1, 1, 1, 1, 1, 1, 1, 1, 1, 1, 1, 1, 1, 1, 1, 1, 1, 1, 1, 1, 1, 1, 1, 1, 1, 1, 1, 1, 1, 1, 1, 1, 1, 1, 1, 1, 1, 1, 1, 1, 1, 1, 1, 1, 1, 1, 1, 1, 1, 1, 1, 1, 1, 1, 1, 1, 1, 1, 1, 1, 1, 1, 1, 1, 1, 1, 1, 1, 1, 1, 1, 1, 1, 1, 1, 1, 1, 1, 1, 1, 1, 1, 1, 1, 1, 1, 1, 1, 1, 1, 1, 1, 1, 1, 1, 1, 1, 1, 1, 1, 1, 1, 1, 1, 1, 1, 1, 1, 1, 1, 1, 1, 1, 1, 1, 1, 1, 1, 1, 1, 1, 1, 1, 1, 1, 1, 1, 1, 1, 1, 1, 1, 1, 1, 1, 1, 1, 1, 1, 1, 1, 1, 1, 1, 1, 1, 1, 1, 1, 1, 1, 1, 1, 1, 1, 1, 1, 1, 1, 1, 1, 1, 1, 1, 1, 1, 1, 1, 1, 1, 1, 1, 1, 1, 1, 1, 1, 1, 1, 1, 1, 1, 1, 1, 1, 1, 1, 1, 1, 1, 1, 1, 1, 1, 1, 1, 1, 1, 1, 1, 1, 1, 1, 1, 1, 1, 1, 1, 1, 1, 1, 1, 1, 1, 1, 1, 1, 1, 1, 1, 1, 1, 1, 1, 1, 1, 1, 1, 1, 1, 1, 1, 1, 1, 1, 1, 1, 1, 1, 1, 1, 1, 1, 1, 1, 1, 1, 1, 1, 1, 1, 1, 1, 1, 1, 1, 1, 1, 1, 1, 1, 1, 1, 1, 1, 1, 1, 1, 1, 1, 1, 1, 1, 1, 1, 1, 1, 1, 1, 1, 1, 1, 1, 1, 1, 1, 1, 1, 1, 1, 1, 1, 1, 1, 1, 1, 1, 1, 1, 1, 1, 1, 1, 1, 1, 1, 1, 1, 1, 1, 1, 1, 1, 1, 1, 1, 1, 1, 1, 1, 1, 1, 1, 1, 1, 1, 1, 1, 1, 1, 1, 1, 1, 1, 1, 1, 1, 1, 1, 1, 1, 1, 1, 1, 1, 1, 1, 1, 1, 1, 1, 1, 1, 1, 1, 1, 1, 1, 1, 1, 1, 1, 1, 1, 1, 1, 1, 1, 1, 1, 1, 1, 1, 1, 1, 1, 1, 1, 1, 1, 1, 1, 1, 1, 1, 1, 1, 1, 1, 1, 1, 1, 1, 1, 1, 1, 1, 1, 1, 1, 1, 1, 1, 1, 1, 1, 1, 1, 1, 1, 1, 1, 1, 1, 1, 1, 1, 1, 1, 1, 1, 1, 1, 1, 1, 1, 1, 1, 1, 1, 1, 1, 1, 1, 1, 1, 1, 1, 1, 1, 1, 1, 1, 1, 1, 1, 1, 1, 1, 1, 1, 1, 1, 1, 1, 1, 1, 1, 1, 1, 1, 1, 1, 1, 1, 1, 1, 1, 1, 1, 1, 1, 1, 1, 1, 1, 1, 1, 1, 1, 1, 1, 1, 1, 1, 1, 1, 1, 1, 1, 1, 1, 1, 1, 1, 1, 1, 1, 1, 1, 1, 1, 1, 1, 1, 1, 1, 1, 1, 1, 1, 1, 1, 1, 1, 1, 1, 1, 1, 1, 1, 1, 1, 1, 1, 1, 1, 1, 1, 1, 1, 1, 1, 1, 1, 1, 1, 1, 1, 1, 1, 1, 1, 1, 1, 1, 1, 1, 1, 1, 1, 1, 1, 1, 1, 1, 1, 1, 1, 1, 1, 1, 1, 1, 1, 1, 1, 1, 1, 1, 1, 1, 1, 1, 1, 1, 1, 1, 1, 1, 1, 1, 1, 1, 1, 1, 1, 1, 1, 1, 1, 1, 1, 1, 1, 1, 1, 1, 1, 1, 1, 1, 1, 1, 1, 1, 1, 1, 1, 1, 1, 1, 1, 1, 1, 1, 1, 1, 1, 1, 1, 1, 1, 1, 1, 1, 1, 1, 1, 1, 1, 1, 1, 1, 1, 1, 1, 1, 1, 1, 1, 1, 1, 1, 1, 1, 1, 1, 1, 1, 1, 1, 1, 1, 1, 1, 1, 1, 0, 0, 0, 0, 0, 0, 0, 0, 0, 0, 0, 0, 0, 0, 0, 0, 0, 0, 0, 0, 0, 0, 0, 0, 0, 0, 0, 0, 0, 0, 0, 0, 0, 0, 0, 0, 0, 0, 0, 0, 0, 0, 0, 0, 0, 0, 0, 0, 0, 0, 0, 0, 0, 0, 0, 0, 0, 0, 0, 0, 0, 0, 0, 0, 0, 0, 0, 0, 0, 0, 0, 0, 0, 0, 0, 0, 0, 0, 0, 0, 0, 0, 0, 0, 0, 0, 0, 0, 0, 0, 0, 0])
me_plane.use_remesh_preserve_volume = False
me_plane.use_remesh_preserve_attributes = False
me_plane.use_mirror_vertex_groups = False
me_plane.update()

# ---- objects
ob_plane = bpy.data.objects.new('Plane', me_plane)

# ---- transforms, parenting, visibility, modifiers, constraints
ob_plane.location = (0.0, 0.0, 9.503)
ob_plane.lineart.crease_threshold = 0.0
_m = ob_plane.modifiers.new('Mirror', 'MIRROR')
_m.use_clip = True
_m = ob_plane.modifiers.new('Subsurf', 'SUBSURF')
_m.uv_smooth = 'PRESERVE_CORNERS'
_m.quality = 2
_m.show_only_control_edges = False

# ---- collection membership
col_collection_1.objects.link(ob_plane)

# ---- scene / render settings (as saved in the file)
scene.frame_start = 1; scene.frame_end = 250; scene.frame_set(1)
scene.render.engine = 'BLENDER_EEVEE_NEXT'
scene.render.resolution_percentage = 50
scene.render.dither_intensity = 0.0
scene.cycles.use_denoising = False
scene.cycles.samples = 128
scene.cycles.sampling_pattern = 'TABULATED_SOBOL'
scene.cycles.light_sampling_threshold = 0.0
scene.cycles.use_adaptive_sampling = False
scene.cycles.use_light_tree = False
scene.cycles.blur_glossy = 0.0
scene.cycles.sample_clamp_indirect = 0.0
scene.view_settings.view_transform = 'Standard'
bpy.context.view_layer.update()

# ---- added for rendering (the .blend has no active camera and no usable light): camera, sun
cam_auto = bpy.data.cameras.new('AutoCamera')
cam_auto.lens = 50.0
cam_auto.sensor_width = 36.0
cam_auto.clip_end = 1000.0
ob_auto_camera = bpy.data.objects.new('AutoCamera', cam_auto)
scene.collection.objects.link(ob_auto_camera)
ob_auto_camera.location = (24.3537, -27.6044, 23.8115)
ob_auto_camera.rotation_euler = (1.09748, -7.21219e-08, 0.694738)
scene.camera = ob_auto_camera
light_auto_sun = bpy.data.lights.new('AutoSun', 'SUN')
light_auto_sun.energy = 3.0
light_auto_sun.angle = 0.0523599
ob_auto_sun = bpy.data.objects.new('AutoSun', light_auto_sun)
scene.collection.objects.link(ob_auto_sun)
ob_auto_sun.rotation_euler = (0.872665, 0.174533, 0.523599)
bpy.context.view_layer.update()

